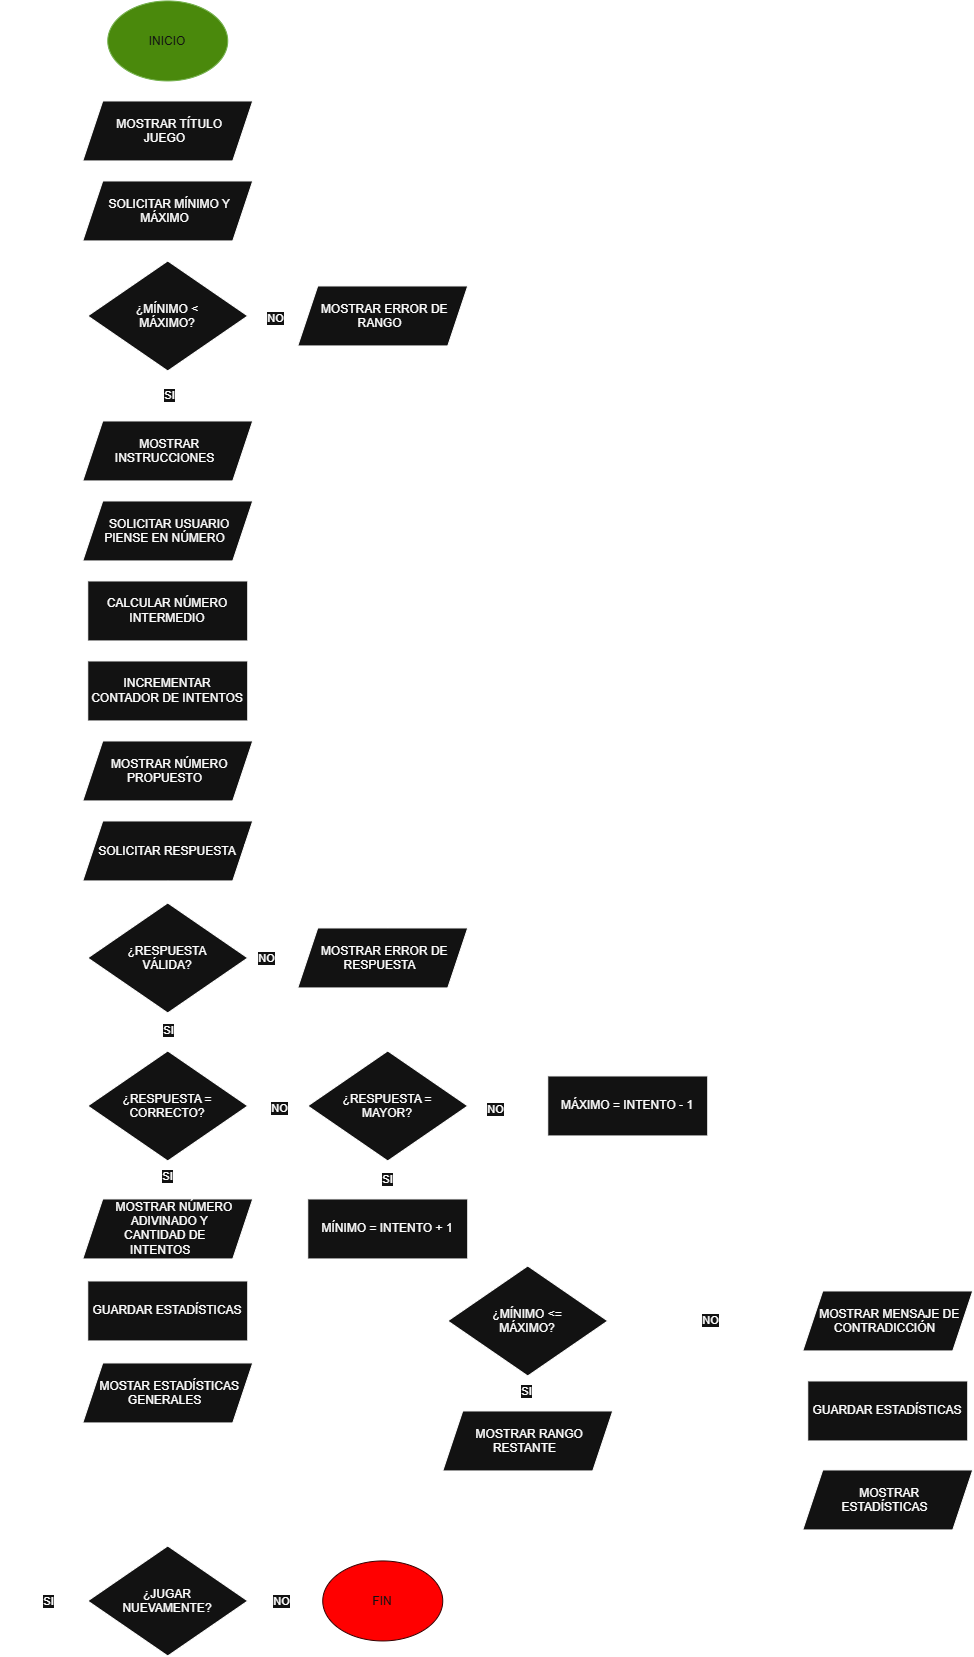

The diagram above was exported from draw.io. Its source (the exported page's mxGraphModel, read from the mxfile embedded in the PNG):
<mxGraphModel dx="2571" dy="1413" grid="1" gridSize="10" guides="1" tooltips="1" connect="1" arrows="1" fold="1" page="1" pageScale="1" pageWidth="2420" pageHeight="2420" math="0" shadow="0">
  <root>
    <mxCell id="0" />
    <mxCell id="1" parent="0" />
    <mxCell id="RVzNYP00et5lcEeXYJYG-22" edge="1" parent="1" source="RVzNYP00et5lcEeXYJYG-5" style="edgeStyle=orthogonalEdgeStyle;rounded=0;orthogonalLoop=1;jettySize=auto;html=1;">
      <mxGeometry relative="1" as="geometry">
        <mxPoint x="316.03703703703695" y="140" as="targetPoint" />
      </mxGeometry>
    </mxCell>
    <mxCell id="RVzNYP00et5lcEeXYJYG-5" parent="1" style="ellipse;whiteSpace=wrap;html=1;shapeInside=1;fillColor=#60a917;fontColor=#ffffff;strokeColor=#2D7600;" value="INICIO" vertex="1">
      <mxGeometry height="80" width="120" x="256" y="40" as="geometry" />
    </mxCell>
    <mxCell id="RVzNYP00et5lcEeXYJYG-23" edge="1" parent="1" style="edgeStyle=orthogonalEdgeStyle;rounded=0;orthogonalLoop=1;jettySize=auto;html=1;" target="RVzNYP00et5lcEeXYJYG-8">
      <mxGeometry relative="1" as="geometry">
        <mxPoint x="316.03703703703695" y="199.9999999999999" as="sourcePoint" />
      </mxGeometry>
    </mxCell>
    <mxCell id="RVzNYP00et5lcEeXYJYG-24" edge="1" parent="1" source="RVzNYP00et5lcEeXYJYG-8" style="edgeStyle=orthogonalEdgeStyle;rounded=0;orthogonalLoop=1;jettySize=auto;html=1;" target="RVzNYP00et5lcEeXYJYG-9">
      <mxGeometry relative="1" as="geometry" />
    </mxCell>
    <mxCell id="RVzNYP00et5lcEeXYJYG-8" parent="1" style="shape=parallelogram;perimeter=parallelogramPerimeter;whiteSpace=wrap;html=1;shapeInside=1;fixedSize=1;" value="SOLICITAR MÍNIMO Y MÁXIMO" vertex="1">
      <mxGeometry height="60" width="170" x="231" y="220" as="geometry" />
    </mxCell>
    <mxCell id="RVzNYP00et5lcEeXYJYG-25" edge="1" parent="1" source="RVzNYP00et5lcEeXYJYG-9" style="edgeStyle=orthogonalEdgeStyle;rounded=0;orthogonalLoop=1;jettySize=auto;html=1;entryX=0;entryY=0.5;entryDx=0;entryDy=0;" target="RVzNYP00et5lcEeXYJYG-10">
      <mxGeometry relative="1" as="geometry" />
    </mxCell>
    <mxCell id="RVzNYP00et5lcEeXYJYG-27" connectable="0" parent="RVzNYP00et5lcEeXYJYG-25" style="edgeLabel;html=1;align=center;verticalAlign=middle;resizable=0;points=[];" value="NO" vertex="1">
      <mxGeometry relative="1" x="-0.1159" y="-2" as="geometry">
        <mxPoint as="offset" />
      </mxGeometry>
    </mxCell>
    <mxCell id="RVzNYP00et5lcEeXYJYG-28" edge="1" parent="1" source="RVzNYP00et5lcEeXYJYG-9" style="edgeStyle=orthogonalEdgeStyle;rounded=0;orthogonalLoop=1;jettySize=auto;html=1;" target="RVzNYP00et5lcEeXYJYG-11">
      <mxGeometry relative="1" as="geometry" />
    </mxCell>
    <mxCell id="RVzNYP00et5lcEeXYJYG-29" connectable="0" parent="RVzNYP00et5lcEeXYJYG-28" style="edgeLabel;html=1;align=center;verticalAlign=middle;resizable=0;points=[];" value="SI" vertex="1">
      <mxGeometry relative="1" x="-0.0857" y="1" as="geometry">
        <mxPoint as="offset" />
      </mxGeometry>
    </mxCell>
    <mxCell id="RVzNYP00et5lcEeXYJYG-9" parent="1" style="rhombus;whiteSpace=wrap;html=1;shapeInside=1;" value="¿MÍNIMO &amp;lt; MÁXIMO?" vertex="1">
      <mxGeometry height="110" width="160" x="236" y="300" as="geometry" />
    </mxCell>
    <mxCell id="RVzNYP00et5lcEeXYJYG-26" edge="1" parent="1" source="RVzNYP00et5lcEeXYJYG-10" style="edgeStyle=orthogonalEdgeStyle;rounded=0;orthogonalLoop=1;jettySize=auto;html=1;entryX=1;entryY=0.5;entryDx=0;entryDy=0;" target="RVzNYP00et5lcEeXYJYG-8">
      <mxGeometry relative="1" as="geometry">
        <Array as="points">
          <mxPoint x="536" y="250" />
        </Array>
      </mxGeometry>
    </mxCell>
    <mxCell id="RVzNYP00et5lcEeXYJYG-10" parent="1" style="shape=parallelogram;perimeter=parallelogramPerimeter;whiteSpace=wrap;html=1;shapeInside=1;fixedSize=1;" value="MOSTRAR ERROR DE RANGO" vertex="1">
      <mxGeometry height="60" width="170" x="446" y="325" as="geometry" />
    </mxCell>
    <mxCell id="RVzNYP00et5lcEeXYJYG-30" edge="1" parent="1" source="RVzNYP00et5lcEeXYJYG-11" style="edgeStyle=orthogonalEdgeStyle;rounded=0;orthogonalLoop=1;jettySize=auto;html=1;">
      <mxGeometry relative="1" as="geometry">
        <mxPoint x="316.03703703703695" y="540" as="targetPoint" />
      </mxGeometry>
    </mxCell>
    <mxCell id="RVzNYP00et5lcEeXYJYG-11" parent="1" style="shape=parallelogram;perimeter=parallelogramPerimeter;whiteSpace=wrap;html=1;shapeInside=1;fixedSize=1;" value="MOSTRAR INSTRUCCIONES" vertex="1">
      <mxGeometry height="60" width="170" x="231" y="460" as="geometry" />
    </mxCell>
    <mxCell id="RVzNYP00et5lcEeXYJYG-31" edge="1" parent="1" style="edgeStyle=orthogonalEdgeStyle;rounded=0;orthogonalLoop=1;jettySize=auto;html=1;" target="RVzNYP00et5lcEeXYJYG-13">
      <mxGeometry relative="1" as="geometry">
        <mxPoint x="316.03703703703695" y="600" as="sourcePoint" />
      </mxGeometry>
    </mxCell>
    <mxCell id="RVzNYP00et5lcEeXYJYG-32" edge="1" parent="1" source="RVzNYP00et5lcEeXYJYG-13" style="edgeStyle=orthogonalEdgeStyle;rounded=0;orthogonalLoop=1;jettySize=auto;html=1;" target="RVzNYP00et5lcEeXYJYG-14">
      <mxGeometry relative="1" as="geometry" />
    </mxCell>
    <mxCell id="RVzNYP00et5lcEeXYJYG-13" parent="1" style="rounded=0;whiteSpace=wrap;html=1;" value="CALCULAR NÚMERO INTERMEDIO" vertex="1">
      <mxGeometry height="60" width="160" x="236" y="620" as="geometry" />
    </mxCell>
    <mxCell id="RVzNYP00et5lcEeXYJYG-33" edge="1" parent="1" source="RVzNYP00et5lcEeXYJYG-14" style="edgeStyle=orthogonalEdgeStyle;rounded=0;orthogonalLoop=1;jettySize=auto;html=1;" target="RVzNYP00et5lcEeXYJYG-15">
      <mxGeometry relative="1" as="geometry" />
    </mxCell>
    <mxCell id="RVzNYP00et5lcEeXYJYG-14" parent="1" style="rounded=0;whiteSpace=wrap;html=1;" value="INCREMENTAR CONTADOR DE INTENTOS" vertex="1">
      <mxGeometry height="60" width="160" x="236" y="700" as="geometry" />
    </mxCell>
    <mxCell id="RVzNYP00et5lcEeXYJYG-34" edge="1" parent="1" source="RVzNYP00et5lcEeXYJYG-15" style="edgeStyle=orthogonalEdgeStyle;rounded=0;orthogonalLoop=1;jettySize=auto;html=1;" target="RVzNYP00et5lcEeXYJYG-16">
      <mxGeometry relative="1" as="geometry" />
    </mxCell>
    <mxCell id="RVzNYP00et5lcEeXYJYG-15" parent="1" style="shape=parallelogram;perimeter=parallelogramPerimeter;whiteSpace=wrap;html=1;shapeInside=1;fixedSize=1;" value="MOSTRAR NÚMERO PROPUESTO" vertex="1">
      <mxGeometry height="60" width="170" x="231" y="780" as="geometry" />
    </mxCell>
    <mxCell id="RVzNYP00et5lcEeXYJYG-16" parent="1" style="shape=parallelogram;perimeter=parallelogramPerimeter;whiteSpace=wrap;html=1;shapeInside=1;fixedSize=1;" value="SOLICITAR RESPUESTA" vertex="1">
      <mxGeometry height="60" width="170" x="231" y="860" as="geometry" />
    </mxCell>
    <mxCell id="RVzNYP00et5lcEeXYJYG-37" edge="1" parent="1" source="RVzNYP00et5lcEeXYJYG-17" style="edgeStyle=orthogonalEdgeStyle;rounded=0;orthogonalLoop=1;jettySize=auto;html=1;" target="RVzNYP00et5lcEeXYJYG-18">
      <mxGeometry relative="1" as="geometry" />
    </mxCell>
    <mxCell id="RVzNYP00et5lcEeXYJYG-38" connectable="0" parent="RVzNYP00et5lcEeXYJYG-37" style="edgeLabel;html=1;align=center;verticalAlign=middle;resizable=0;points=[];" value="NO" vertex="1">
      <mxGeometry relative="1" x="-0.3698" as="geometry">
        <mxPoint as="offset" />
      </mxGeometry>
    </mxCell>
    <mxCell id="RVzNYP00et5lcEeXYJYG-40" edge="1" parent="1" source="RVzNYP00et5lcEeXYJYG-17" style="edgeStyle=orthogonalEdgeStyle;rounded=0;orthogonalLoop=1;jettySize=auto;html=1;" target="RVzNYP00et5lcEeXYJYG-19">
      <mxGeometry relative="1" as="geometry" />
    </mxCell>
    <mxCell id="RVzNYP00et5lcEeXYJYG-41" connectable="0" parent="RVzNYP00et5lcEeXYJYG-40" style="edgeLabel;html=1;align=center;verticalAlign=middle;resizable=0;points=[];" value="SI" vertex="1">
      <mxGeometry relative="1" x="-0.2109" as="geometry">
        <mxPoint as="offset" />
      </mxGeometry>
    </mxCell>
    <mxCell id="RVzNYP00et5lcEeXYJYG-17" parent="1" style="rhombus;whiteSpace=wrap;html=1;shapeInside=1;" value="¿RESPUESTA VÁLIDA?" vertex="1">
      <mxGeometry height="110" width="160" x="236" y="942" as="geometry" />
    </mxCell>
    <mxCell id="RVzNYP00et5lcEeXYJYG-18" parent="1" style="shape=parallelogram;perimeter=parallelogramPerimeter;whiteSpace=wrap;html=1;shapeInside=1;fixedSize=1;" value="MOSTRAR ERROR DE RESPUESTA" vertex="1">
      <mxGeometry height="60" width="170" x="446" y="967" as="geometry" />
    </mxCell>
    <mxCell id="RVzNYP00et5lcEeXYJYG-42" edge="1" parent="1" source="RVzNYP00et5lcEeXYJYG-19" style="edgeStyle=orthogonalEdgeStyle;rounded=0;orthogonalLoop=1;jettySize=auto;html=1;" target="RVzNYP00et5lcEeXYJYG-20">
      <mxGeometry relative="1" as="geometry" />
    </mxCell>
    <mxCell id="RVzNYP00et5lcEeXYJYG-43" connectable="0" parent="RVzNYP00et5lcEeXYJYG-42" style="edgeLabel;html=1;align=center;verticalAlign=middle;resizable=0;points=[];" value="NO" vertex="1">
      <mxGeometry relative="1" x="0.0587" y="-2" as="geometry">
        <mxPoint as="offset" />
      </mxGeometry>
    </mxCell>
    <mxCell id="RVzNYP00et5lcEeXYJYG-47" edge="1" parent="1" source="RVzNYP00et5lcEeXYJYG-19" style="edgeStyle=orthogonalEdgeStyle;rounded=0;orthogonalLoop=1;jettySize=auto;html=1;entryX=0.5;entryY=0;entryDx=0;entryDy=0;" target="RVzNYP00et5lcEeXYJYG-46">
      <mxGeometry relative="1" as="geometry" />
    </mxCell>
    <mxCell id="RVzNYP00et5lcEeXYJYG-48" connectable="0" parent="RVzNYP00et5lcEeXYJYG-47" style="edgeLabel;html=1;align=center;verticalAlign=middle;resizable=0;points=[];" value="SI" vertex="1">
      <mxGeometry relative="1" x="-0.2796" y="-1" as="geometry">
        <mxPoint as="offset" />
      </mxGeometry>
    </mxCell>
    <mxCell id="RVzNYP00et5lcEeXYJYG-19" parent="1" style="rhombus;whiteSpace=wrap;html=1;shapeInside=1;" value="¿RESPUESTA = CORRECTO?" vertex="1">
      <mxGeometry height="110" width="160" x="236" y="1090" as="geometry" />
    </mxCell>
    <mxCell id="RVzNYP00et5lcEeXYJYG-56" edge="1" parent="1" source="RVzNYP00et5lcEeXYJYG-20" style="edgeStyle=orthogonalEdgeStyle;rounded=0;orthogonalLoop=1;jettySize=auto;html=1;" value="">
      <mxGeometry relative="1" as="geometry">
        <mxPoint x="536.037037037037" y="1238" as="targetPoint" />
      </mxGeometry>
    </mxCell>
    <mxCell id="RVzNYP00et5lcEeXYJYG-57" connectable="0" parent="RVzNYP00et5lcEeXYJYG-56" style="edgeLabel;html=1;align=center;verticalAlign=middle;resizable=0;points=[];" value="SI" vertex="1">
      <mxGeometry relative="1" x="-0.1739" y="-1" as="geometry">
        <mxPoint as="offset" />
      </mxGeometry>
    </mxCell>
    <mxCell id="RVzNYP00et5lcEeXYJYG-60" edge="1" parent="1" source="RVzNYP00et5lcEeXYJYG-20" style="edgeStyle=orthogonalEdgeStyle;rounded=0;orthogonalLoop=1;jettySize=auto;html=1;entryX=0;entryY=0.5;entryDx=0;entryDy=0;" target="RVzNYP00et5lcEeXYJYG-59">
      <mxGeometry relative="1" as="geometry" />
    </mxCell>
    <mxCell id="RVzNYP00et5lcEeXYJYG-61" connectable="0" parent="RVzNYP00et5lcEeXYJYG-60" style="edgeLabel;html=1;align=center;verticalAlign=middle;resizable=0;points=[];" value="NO" vertex="1">
      <mxGeometry relative="1" x="-0.3198" y="-3" as="geometry">
        <mxPoint as="offset" />
      </mxGeometry>
    </mxCell>
    <mxCell id="RVzNYP00et5lcEeXYJYG-20" parent="1" style="rhombus;whiteSpace=wrap;html=1;shapeInside=1;" value="¿RESPUESTA = MAYOR?" vertex="1">
      <mxGeometry height="110" width="160" x="456" y="1090" as="geometry" />
    </mxCell>
    <mxCell id="RVzNYP00et5lcEeXYJYG-36" edge="1" parent="1" source="RVzNYP00et5lcEeXYJYG-16" style="edgeStyle=orthogonalEdgeStyle;rounded=0;orthogonalLoop=1;jettySize=auto;html=1;entryX=0.502;entryY=-0.026;entryDx=0;entryDy=0;entryPerimeter=0;" target="RVzNYP00et5lcEeXYJYG-17">
      <mxGeometry relative="1" as="geometry" />
    </mxCell>
    <mxCell id="RVzNYP00et5lcEeXYJYG-39" edge="1" parent="1" source="RVzNYP00et5lcEeXYJYG-18" style="edgeStyle=orthogonalEdgeStyle;rounded=0;orthogonalLoop=1;jettySize=auto;html=1;entryX=0.945;entryY=0.405;entryDx=0;entryDy=0;entryPerimeter=0;" target="RVzNYP00et5lcEeXYJYG-16">
      <mxGeometry relative="1" as="geometry">
        <Array as="points">
          <mxPoint x="536" y="884.29" />
        </Array>
      </mxGeometry>
    </mxCell>
    <mxCell id="RVzNYP00et5lcEeXYJYG-44" parent="1" style="shape=parallelogram;perimeter=parallelogramPerimeter;whiteSpace=wrap;html=1;shapeInside=1;fixedSize=1;" value="SOLICITAR USUARIO PIENSE EN NÚMERO" vertex="1">
      <mxGeometry height="60" width="170" x="231" y="540" as="geometry" />
    </mxCell>
    <mxCell id="RVzNYP00et5lcEeXYJYG-45" parent="1" style="shape=parallelogram;perimeter=parallelogramPerimeter;whiteSpace=wrap;html=1;shapeInside=1;fixedSize=1;" value="MOSTRAR TÍTULO JUEGO" vertex="1">
      <mxGeometry height="60" width="170" x="231" y="140" as="geometry" />
    </mxCell>
    <mxCell id="RVzNYP00et5lcEeXYJYG-50" edge="1" parent="1" source="RVzNYP00et5lcEeXYJYG-46" style="edgeStyle=orthogonalEdgeStyle;rounded=0;orthogonalLoop=1;jettySize=auto;html=1;" target="RVzNYP00et5lcEeXYJYG-49">
      <mxGeometry relative="1" as="geometry" />
    </mxCell>
    <mxCell id="RVzNYP00et5lcEeXYJYG-46" parent="1" style="shape=parallelogram;perimeter=parallelogramPerimeter;whiteSpace=wrap;html=1;shapeInside=1;fixedSize=1;" value="MOSTRAR NÚMERO ADIVINADO Y CANTIDAD DE INTENTOS" vertex="1">
      <mxGeometry height="60" width="170" x="231" y="1238" as="geometry" />
    </mxCell>
    <mxCell id="RVzNYP00et5lcEeXYJYG-52" edge="1" parent="1" source="RVzNYP00et5lcEeXYJYG-49" style="edgeStyle=orthogonalEdgeStyle;rounded=0;orthogonalLoop=1;jettySize=auto;html=1;" target="RVzNYP00et5lcEeXYJYG-51">
      <mxGeometry relative="1" as="geometry" />
    </mxCell>
    <mxCell id="RVzNYP00et5lcEeXYJYG-49" parent="1" style="rounded=0;whiteSpace=wrap;html=1;" value="GUARDAR ESTADÍSTICAS" vertex="1">
      <mxGeometry height="60" width="160" x="236" y="1320" as="geometry" />
    </mxCell>
    <mxCell id="RVzNYP00et5lcEeXYJYG-54" edge="1" parent="1" source="RVzNYP00et5lcEeXYJYG-51" style="edgeStyle=orthogonalEdgeStyle;rounded=0;orthogonalLoop=1;jettySize=auto;html=1;" target="RVzNYP00et5lcEeXYJYG-53">
      <mxGeometry relative="1" as="geometry" />
    </mxCell>
    <mxCell id="RVzNYP00et5lcEeXYJYG-51" parent="1" style="shape=parallelogram;perimeter=parallelogramPerimeter;whiteSpace=wrap;html=1;shapeInside=1;fixedSize=1;" value="MOSTAR ESTADÍSTICAS GENERALES" vertex="1">
      <mxGeometry height="60" width="170" x="231" y="1402" as="geometry" />
    </mxCell>
    <mxCell id="RVzNYP00et5lcEeXYJYG-78" edge="1" parent="1" source="RVzNYP00et5lcEeXYJYG-53" style="edgeStyle=orthogonalEdgeStyle;rounded=0;orthogonalLoop=1;jettySize=auto;html=1;entryX=0;entryY=0.5;entryDx=0;entryDy=0;exitX=0;exitY=0.5;exitDx=0;exitDy=0;" target="RVzNYP00et5lcEeXYJYG-8">
      <mxGeometry relative="1" as="geometry">
        <Array as="points">
          <mxPoint x="156" y="1640" />
          <mxPoint x="156" y="250" />
        </Array>
      </mxGeometry>
    </mxCell>
    <mxCell id="RVzNYP00et5lcEeXYJYG-79" connectable="0" parent="RVzNYP00et5lcEeXYJYG-78" style="edgeLabel;html=1;align=center;verticalAlign=middle;resizable=0;points=[];" value="SI" vertex="1">
      <mxGeometry relative="1" x="-0.9272" y="2" as="geometry">
        <mxPoint x="16" y="-2" as="offset" />
      </mxGeometry>
    </mxCell>
    <mxCell id="RVzNYP00et5lcEeXYJYG-82" edge="1" parent="1" source="RVzNYP00et5lcEeXYJYG-53" style="edgeStyle=orthogonalEdgeStyle;rounded=0;orthogonalLoop=1;jettySize=auto;html=1;" target="RVzNYP00et5lcEeXYJYG-81">
      <mxGeometry relative="1" as="geometry" />
    </mxCell>
    <mxCell id="RVzNYP00et5lcEeXYJYG-83" connectable="0" parent="RVzNYP00et5lcEeXYJYG-82" style="edgeLabel;html=1;align=center;verticalAlign=middle;resizable=0;points=[];" value="NO" vertex="1">
      <mxGeometry relative="1" x="-0.1472" as="geometry">
        <mxPoint as="offset" />
      </mxGeometry>
    </mxCell>
    <mxCell id="RVzNYP00et5lcEeXYJYG-53" parent="1" style="rhombus;whiteSpace=wrap;html=1;shapeInside=1;" value="¿JUGAR NUEVAMENTE?" vertex="1">
      <mxGeometry height="110" width="160" x="236" y="1585" as="geometry" />
    </mxCell>
    <mxCell id="RVzNYP00et5lcEeXYJYG-63" edge="1" parent="1" source="RVzNYP00et5lcEeXYJYG-58" style="edgeStyle=orthogonalEdgeStyle;rounded=0;orthogonalLoop=1;jettySize=auto;html=1;exitX=1;exitY=0.5;exitDx=0;exitDy=0;" target="RVzNYP00et5lcEeXYJYG-62">
      <mxGeometry relative="1" as="geometry">
        <Array as="points">
          <mxPoint x="616.01" y="1260" />
          <mxPoint x="676.01" y="1260" />
        </Array>
      </mxGeometry>
    </mxCell>
    <mxCell id="RVzNYP00et5lcEeXYJYG-58" parent="1" style="rounded=0;whiteSpace=wrap;html=1;" value="MÍNIMO = INTENTO + 1" vertex="1">
      <mxGeometry height="60" width="160" x="456" y="1238" as="geometry" />
    </mxCell>
    <mxCell id="RVzNYP00et5lcEeXYJYG-64" edge="1" parent="1" source="RVzNYP00et5lcEeXYJYG-59" style="edgeStyle=orthogonalEdgeStyle;rounded=0;orthogonalLoop=1;jettySize=auto;html=1;entryX=0.5;entryY=0;entryDx=0;entryDy=0;" target="RVzNYP00et5lcEeXYJYG-62">
      <mxGeometry relative="1" as="geometry">
        <Array as="points">
          <mxPoint x="776.01" y="1260" />
          <mxPoint x="676.01" y="1260" />
        </Array>
      </mxGeometry>
    </mxCell>
    <mxCell id="RVzNYP00et5lcEeXYJYG-59" parent="1" style="rounded=0;whiteSpace=wrap;html=1;" value="MÁXIMO = INTENTO - 1" vertex="1">
      <mxGeometry height="60" width="160" x="696" y="1115" as="geometry" />
    </mxCell>
    <mxCell id="RVzNYP00et5lcEeXYJYG-66" edge="1" parent="1" source="RVzNYP00et5lcEeXYJYG-62" style="edgeStyle=orthogonalEdgeStyle;rounded=0;orthogonalLoop=1;jettySize=auto;html=1;" target="RVzNYP00et5lcEeXYJYG-65">
      <mxGeometry relative="1" as="geometry" />
    </mxCell>
    <mxCell id="RVzNYP00et5lcEeXYJYG-67" connectable="0" parent="RVzNYP00et5lcEeXYJYG-66" style="edgeLabel;html=1;align=center;verticalAlign=middle;resizable=0;points=[];" value="SI" vertex="1">
      <mxGeometry relative="1" x="-0.3262" y="-2" as="geometry">
        <mxPoint as="offset" />
      </mxGeometry>
    </mxCell>
    <mxCell id="RVzNYP00et5lcEeXYJYG-70" edge="1" parent="1" source="RVzNYP00et5lcEeXYJYG-62" style="edgeStyle=orthogonalEdgeStyle;rounded=0;orthogonalLoop=1;jettySize=auto;html=1;" target="RVzNYP00et5lcEeXYJYG-69">
      <mxGeometry relative="1" as="geometry" />
    </mxCell>
    <mxCell id="RVzNYP00et5lcEeXYJYG-71" connectable="0" parent="RVzNYP00et5lcEeXYJYG-70" style="edgeLabel;html=1;align=center;verticalAlign=middle;resizable=0;points=[];" value="NO" vertex="1">
      <mxGeometry relative="1" x="-0.015" y="1" as="geometry">
        <mxPoint as="offset" />
      </mxGeometry>
    </mxCell>
    <mxCell id="RVzNYP00et5lcEeXYJYG-62" parent="1" style="rhombus;whiteSpace=wrap;html=1;shapeInside=1;" value="¿MÍNIMO &amp;lt;= MÁXIMO?" vertex="1">
      <mxGeometry height="110" width="160" x="596" y="1305" as="geometry" />
    </mxCell>
    <mxCell id="RVzNYP00et5lcEeXYJYG-68" edge="1" parent="1" source="RVzNYP00et5lcEeXYJYG-65" style="edgeStyle=orthogonalEdgeStyle;rounded=0;orthogonalLoop=1;jettySize=auto;html=1;entryX=1;entryY=0.5;entryDx=0;entryDy=0;" target="RVzNYP00et5lcEeXYJYG-13">
      <mxGeometry relative="1" as="geometry">
        <Array as="points">
          <mxPoint x="896" y="1480" />
          <mxPoint x="896" y="650" />
        </Array>
      </mxGeometry>
    </mxCell>
    <mxCell id="RVzNYP00et5lcEeXYJYG-65" parent="1" style="shape=parallelogram;perimeter=parallelogramPerimeter;whiteSpace=wrap;html=1;shapeInside=1;fixedSize=1;" value="MOSTRAR RANGO RESTANTE" vertex="1">
      <mxGeometry height="60" width="170" x="591" y="1450" as="geometry" />
    </mxCell>
    <mxCell id="RVzNYP00et5lcEeXYJYG-73" edge="1" parent="1" source="RVzNYP00et5lcEeXYJYG-69" style="edgeStyle=orthogonalEdgeStyle;rounded=0;orthogonalLoop=1;jettySize=auto;html=1;" target="RVzNYP00et5lcEeXYJYG-72">
      <mxGeometry relative="1" as="geometry" />
    </mxCell>
    <mxCell id="RVzNYP00et5lcEeXYJYG-69" parent="1" style="shape=parallelogram;perimeter=parallelogramPerimeter;whiteSpace=wrap;html=1;shapeInside=1;fixedSize=1;" value="MOSTRAR MENSAJE DE CONTRADICCIÓN" vertex="1">
      <mxGeometry height="60" width="170" x="951" y="1330" as="geometry" />
    </mxCell>
    <mxCell id="RVzNYP00et5lcEeXYJYG-75" edge="1" parent="1" source="RVzNYP00et5lcEeXYJYG-72" style="edgeStyle=orthogonalEdgeStyle;rounded=0;orthogonalLoop=1;jettySize=auto;html=1;entryX=0.5;entryY=0;entryDx=0;entryDy=0;" target="RVzNYP00et5lcEeXYJYG-76">
      <mxGeometry relative="1" as="geometry">
        <mxPoint x="1036" y="1490" as="targetPoint" />
      </mxGeometry>
    </mxCell>
    <mxCell id="RVzNYP00et5lcEeXYJYG-72" parent="1" style="rounded=0;whiteSpace=wrap;html=1;" value="GUARDAR ESTADÍSTICAS" vertex="1">
      <mxGeometry height="60" width="160" x="956" y="1420" as="geometry" />
    </mxCell>
    <mxCell id="RVzNYP00et5lcEeXYJYG-77" edge="1" parent="1" source="RVzNYP00et5lcEeXYJYG-76" style="edgeStyle=orthogonalEdgeStyle;rounded=0;orthogonalLoop=1;jettySize=auto;html=1;entryX=0.5;entryY=0;entryDx=0;entryDy=0;" target="RVzNYP00et5lcEeXYJYG-53">
      <mxGeometry relative="1" as="geometry">
        <mxPoint x="396" y="1540" as="targetPoint" />
      </mxGeometry>
    </mxCell>
    <mxCell id="RVzNYP00et5lcEeXYJYG-76" parent="1" style="shape=parallelogram;perimeter=parallelogramPerimeter;whiteSpace=wrap;html=1;shapeInside=1;fixedSize=1;" value="MOSTRAR ESTADÍSTICAS" vertex="1">
      <mxGeometry height="60" width="170" x="951" y="1509" as="geometry" />
    </mxCell>
    <mxCell id="RVzNYP00et5lcEeXYJYG-81" parent="1" style="ellipse;whiteSpace=wrap;html=1;shapeInside=1;fillColor=light-dark(#A20025,#FF0000);strokeColor=light-dark(#6F0000,#330000);fontColor=#ffffff;" value="FIN" vertex="1">
      <mxGeometry height="80" width="120" x="471" y="1600" as="geometry" />
    </mxCell>
  </root>
</mxGraphModel>